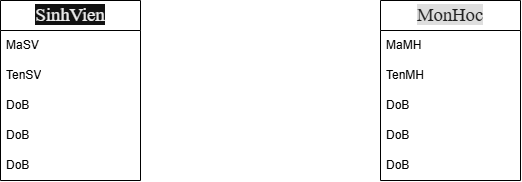

The diagram above was exported from draw.io. Its source (the exported page's mxGraphModel, read from the mxfile embedded in the PNG):
<mxGraphModel dx="1030" dy="527" grid="1" gridSize="10" guides="1" tooltips="1" connect="1" arrows="1" fold="1" page="1" pageScale="1" pageWidth="850" pageHeight="1100" math="0" shadow="0">
  <root>
    <mxCell id="0" />
    <mxCell id="1" parent="0" />
    <mxCell id="a2nX9FLnUYvxtuYMk7v_-2" parent="1" style="swimlane;fontStyle=0;childLayout=stackLayout;horizontal=1;startSize=30;horizontalStack=0;resizeParent=1;resizeParentMax=0;resizeLast=0;collapsible=1;marginBottom=0;whiteSpace=wrap;html=1;" value="&lt;div style=&quot;text-align: start;&quot;&gt;&lt;font color=&quot;#ededed&quot; face=&quot;Times New Roman, serif&quot;&gt;&lt;span style=&quot;font-size: 18.6667px; white-space-collapse: preserve; background-color: rgb(18, 18, 18);&quot;&gt;SinhVien&lt;/span&gt;&lt;/font&gt;&lt;/div&gt;" vertex="1">
      <mxGeometry height="180" width="140" x="170" y="110" as="geometry" />
    </mxCell>
    <mxCell id="a2nX9FLnUYvxtuYMk7v_-3" parent="a2nX9FLnUYvxtuYMk7v_-2" style="text;strokeColor=none;fillColor=none;align=left;verticalAlign=middle;spacingLeft=4;spacingRight=4;overflow=hidden;points=[[0,0.5],[1,0.5]];portConstraint=eastwest;rotatable=0;whiteSpace=wrap;html=1;" value="MaSV" vertex="1">
      <mxGeometry height="30" width="140" y="30" as="geometry" />
    </mxCell>
    <mxCell id="a2nX9FLnUYvxtuYMk7v_-4" parent="a2nX9FLnUYvxtuYMk7v_-2" style="text;strokeColor=none;fillColor=none;align=left;verticalAlign=middle;spacingLeft=4;spacingRight=4;overflow=hidden;points=[[0,0.5],[1,0.5]];portConstraint=eastwest;rotatable=0;whiteSpace=wrap;html=1;" value="TenSV" vertex="1">
      <mxGeometry height="30" width="140" y="60" as="geometry" />
    </mxCell>
    <mxCell id="a2nX9FLnUYvxtuYMk7v_-5" parent="a2nX9FLnUYvxtuYMk7v_-2" style="text;strokeColor=none;fillColor=none;align=left;verticalAlign=middle;spacingLeft=4;spacingRight=4;overflow=hidden;points=[[0,0.5],[1,0.5]];portConstraint=eastwest;rotatable=0;whiteSpace=wrap;html=1;" value="DoB" vertex="1">
      <mxGeometry height="30" width="140" y="90" as="geometry" />
    </mxCell>
    <mxCell id="a2nX9FLnUYvxtuYMk7v_-6" parent="a2nX9FLnUYvxtuYMk7v_-2" style="text;strokeColor=none;fillColor=none;align=left;verticalAlign=middle;spacingLeft=4;spacingRight=4;overflow=hidden;points=[[0,0.5],[1,0.5]];portConstraint=eastwest;rotatable=0;whiteSpace=wrap;html=1;" value="DoB" vertex="1">
      <mxGeometry height="30" width="140" y="120" as="geometry" />
    </mxCell>
    <mxCell id="a2nX9FLnUYvxtuYMk7v_-7" parent="a2nX9FLnUYvxtuYMk7v_-2" style="text;strokeColor=none;fillColor=none;align=left;verticalAlign=middle;spacingLeft=4;spacingRight=4;overflow=hidden;points=[[0,0.5],[1,0.5]];portConstraint=eastwest;rotatable=0;whiteSpace=wrap;html=1;" value="DoB" vertex="1">
      <mxGeometry height="30" width="140" y="150" as="geometry" />
    </mxCell>
    <mxCell id="J5lFACRH1f_w5NQVLrPE-1" parent="1" style="swimlane;fontStyle=0;childLayout=stackLayout;horizontal=1;startSize=30;horizontalStack=0;resizeParent=1;resizeParentMax=0;resizeLast=0;collapsible=1;marginBottom=0;whiteSpace=wrap;html=1;" value="&lt;div style=&quot;text-align: start;&quot;&gt;&lt;font color=&quot;#212121&quot; face=&quot;Times New Roman, serif&quot;&gt;&lt;span style=&quot;font-size: 18.6667px; white-space-collapse: preserve; background-color: rgb(222, 222, 222);&quot;&gt;MonHoc&lt;/span&gt;&lt;/font&gt;&lt;/div&gt;" vertex="1">
      <mxGeometry height="180" width="140" x="550" y="110" as="geometry" />
    </mxCell>
    <mxCell id="J5lFACRH1f_w5NQVLrPE-2" parent="J5lFACRH1f_w5NQVLrPE-1" style="text;strokeColor=none;fillColor=none;align=left;verticalAlign=middle;spacingLeft=4;spacingRight=4;overflow=hidden;points=[[0,0.5],[1,0.5]];portConstraint=eastwest;rotatable=0;whiteSpace=wrap;html=1;" value="MaMH" vertex="1">
      <mxGeometry height="30" width="140" y="30" as="geometry" />
    </mxCell>
    <mxCell id="J5lFACRH1f_w5NQVLrPE-3" parent="J5lFACRH1f_w5NQVLrPE-1" style="text;strokeColor=none;fillColor=none;align=left;verticalAlign=middle;spacingLeft=4;spacingRight=4;overflow=hidden;points=[[0,0.5],[1,0.5]];portConstraint=eastwest;rotatable=0;whiteSpace=wrap;html=1;" value="TenMH" vertex="1">
      <mxGeometry height="30" width="140" y="60" as="geometry" />
    </mxCell>
    <mxCell id="J5lFACRH1f_w5NQVLrPE-4" parent="J5lFACRH1f_w5NQVLrPE-1" style="text;strokeColor=none;fillColor=none;align=left;verticalAlign=middle;spacingLeft=4;spacingRight=4;overflow=hidden;points=[[0,0.5],[1,0.5]];portConstraint=eastwest;rotatable=0;whiteSpace=wrap;html=1;" value="DoB" vertex="1">
      <mxGeometry height="30" width="140" y="90" as="geometry" />
    </mxCell>
    <mxCell id="J5lFACRH1f_w5NQVLrPE-5" parent="J5lFACRH1f_w5NQVLrPE-1" style="text;strokeColor=none;fillColor=none;align=left;verticalAlign=middle;spacingLeft=4;spacingRight=4;overflow=hidden;points=[[0,0.5],[1,0.5]];portConstraint=eastwest;rotatable=0;whiteSpace=wrap;html=1;" value="DoB" vertex="1">
      <mxGeometry height="30" width="140" y="120" as="geometry" />
    </mxCell>
    <mxCell id="J5lFACRH1f_w5NQVLrPE-6" parent="J5lFACRH1f_w5NQVLrPE-1" style="text;strokeColor=none;fillColor=none;align=left;verticalAlign=middle;spacingLeft=4;spacingRight=4;overflow=hidden;points=[[0,0.5],[1,0.5]];portConstraint=eastwest;rotatable=0;whiteSpace=wrap;html=1;" value="DoB" vertex="1">
      <mxGeometry height="30" width="140" y="150" as="geometry" />
    </mxCell>
  </root>
</mxGraphModel>